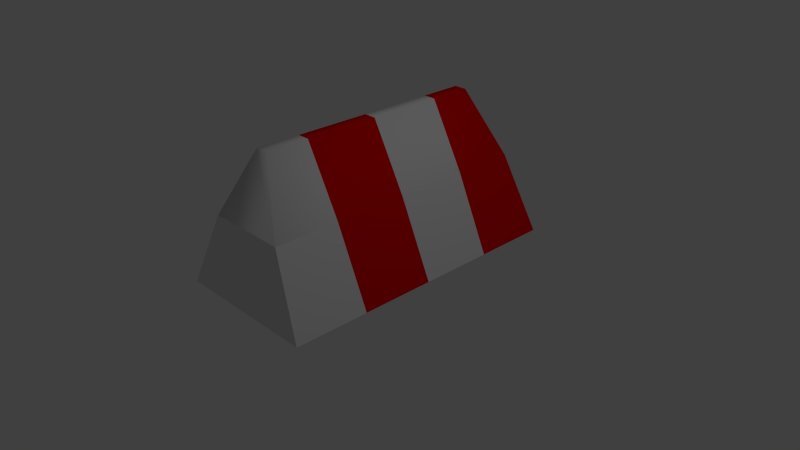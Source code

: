 # Source: RoadBlocks.blend  (saved by Blender 2.76.0; exported with 4.5.12 LTS)
import bpy
from mathutils import Matrix  # noqa: F401  (used for matrix-valued properties, if any)

bpy.ops.wm.read_factory_settings(use_empty=True)
scene = bpy.context.scene
scene.name = 'Scene'

# ---- collections
col_collection_1 = bpy.data.collections.new('Collection 1'); scene.collection.children.link(col_collection_1)

# ---- materials (node trees are filled in below, after node groups)
mat_material = bpy.data.materials.new('Material')
mat_material.alpha_threshold = 0.0
mat_material.use_transparent_shadow = False
mat_material.roughness = 0.5
mat_material.line_color = (0.0, 0.0, 0.0, 1.0)
mat_material_001 = bpy.data.materials.new('Material.001')
mat_material_001.alpha_threshold = 0.0
mat_material_001.use_transparent_shadow = False
mat_material_001.diffuse_color = (0.8, 0.0006835, 0.0, 1.0)
mat_material_001.roughness = 0.5

# ---- material node trees

# ---- world
world_world = bpy.data.worlds.new('World'); scene.world = world_world
world_world.color = (0.05088, 0.05088, 0.05088)
world_world.use_sun_shadow = False
world_world.sun_shadow_jitter_overblur = 0.0
world_world.cycles.sampling_method = 'MANUAL'
world_world.cycles.sample_map_resolution = 256

# ---- cameras
cam_camera = bpy.data.cameras.new('Camera')
cam_camera.clip_end = 100.0
cam_camera.lens = 35.0
cam_camera.sensor_width = 32.0
cam_camera.sensor_height = 18.0
cam_camera.ortho_scale = 7.314
cam_camera.dof.focus_distance = 0.0
cam_camera.dof.aperture_fstop = 128.0

# ---- lights
light_lamp = bpy.data.lights.new('Lamp', 'POINT')
light_lamp.transmission_factor = 0.0
light_lamp.cutoff_distance = 30.0
light_lamp.energy = 100.0
light_lamp.shadow_buffer_clip_start = 1.001
light_lamp.shadow_soft_size = 0.1
light_lamp.shadow_maximum_resolution = 0.006
light_lamp.use_absolute_resolution = True
light_lamp.cycles.use_multiple_importance_sampling = False

# ---- meshes
me_cube = bpy.data.meshes.new('Cube')
me_cube.from_pydata([(1.0, 1.0, -1.0), (1.0, -1.0, -1.0), (-1.0, -1.0, -1.0), (-1.0, 1.0, -1.0), (0.08512, 0.7857, 0.8698), (0.08512, -0.7857, 0.8698), (-0.08512, -0.7857, 0.8698), (-0.08512, 0.7857, 0.8698), (0.552, 0.9332, 0.0), (0.552, -0.9332, 0.0), (-0.552, -0.9332, 0.0), (-0.552, 0.9332, 0.0), (1.0, -5.96e-08, -1.0), (-1.0, 2.98e-07, -1.0), (0.08512, -4.172e-07, 0.8698), (-0.08512, 1.788e-07, 0.8698), (-0.552, 2.384e-07, 0.0), (0.552, -2.384e-07, 0.0), (-1.0, 0.5, -1.0), (-0.08512, 0.5, 0.8698), (-0.552, 0.5, 0.0), (1.0, 0.5, -1.0), (0.08512, 0.5, 0.8698), (0.552, 0.5, 0.0), (1.0, -0.5, -1.0), (0.08512, -0.5, 0.8698), (0.552, -0.5, 0.0), (-1.0, -0.5, -1.0), (-0.08512, -0.5, 0.8698), (-0.552, -0.5, 0.0)], [], [(24, 1, 2, 27), (25, 28, 6, 5), (26, 25, 5, 9), (9, 5, 6, 10), (20, 19, 7, 11), (8, 0, 3, 11), (4, 8, 11, 7), (18, 20, 11, 3), (1, 9, 10, 2), (24, 26, 9, 1), (21, 23, 17, 12), (27, 29, 16, 13), (29, 28, 15, 16), (23, 22, 14, 17), (22, 19, 15, 14), (21, 12, 13, 18), (0, 21, 18, 3), (4, 7, 19, 22), (8, 4, 22, 23), (0, 8, 23, 21), (13, 16, 20, 18), (16, 15, 19, 20), (10, 6, 28, 29), (2, 10, 29, 27), (12, 17, 26, 24), (17, 14, 25, 26), (14, 15, 28, 25), (12, 24, 27, 13)])
me_cube.polygons.foreach_set('use_smooth', [0, 1, 1, 1, 1, 0, 1, 0, 0, 0, 0, 0, 1, 1, 1, 0, 0, 1, 1, 0, 0, 1, 1, 0, 0, 1, 1, 0])
me_cube.polygons.foreach_set('material_index', [0, 0, 0, 0, 1, 1, 1, 1, 0, 0, 0, 1, 1, 0, 0, 0, 1, 1, 1, 1, 0, 0, 0, 0, 1, 1, 1, 1])
_uv = me_cube.uv_layers.new(name='UVMap')
_uv.uv.foreach_set('vector', [0.0, 0.25, 0.0, 0.0, -1.0, 8.941e-08, -1.0, 0.25, 0.5426, 0.25, 0.4574, 0.25, 0.4574, 0.1072, 0.5426, 0.1072, 0.25, 0.0, 0.25, 0.4349, 0.1072, 0.4349, 0.0334, 0.0, 0.776, 0.0, 0.5426, 0.4349, 0.4574, 0.4349, 0.224, 0.0, 0.75, 0.0, 0.75, 0.4349, 0.8928, 0.4349, 0.9666, 0.0, 0.776, 0.0, 1.0, -0.5, 1.788e-07, -0.5, 0.224, 0.0, 0.5426, 0.4349, 0.776, 0.0, 0.224, 0.0, 0.4574, 0.4349, 0.75, 0.5, 0.75, 1.0, 0.9666, 1.0, 1.0, 0.5, 0.0, 0.5, -0.224, 1.0, -0.776, 1.0, -1.0, 0.5, 0.25, 0.5, 0.25, 1.0, 0.0334, 1.0, 0.0, 0.5, 0.75, 0.5, 0.75, 1.0, 0.5, 1.0, 0.5, 0.5, 0.25, 0.5, 0.25, 1.0, 0.5, 1.0, 0.5, 0.5, 0.25, 0.0, 0.25, 0.4349, 0.5, 0.4349, 0.5, 0.0, 0.75, 0.0, 0.75, 0.4349, 0.5, 0.4349, 0.5, 0.0, 0.5426, 0.75, 0.4574, 0.75, 0.4574, 0.5, 0.5426, 0.5, 0.0, 0.75, 0.0, 0.5, -1.0, 0.5, -1.0, 0.75, 0.0, 0.0, 0.0, -0.25, -1.0, -0.25, -1.0, 2.384e-07, 0.5426, 0.8928, 0.4574, 0.8928, 0.4574, 0.75, 0.5426, 0.75, 0.9666, 0.0, 0.8928, 0.4349, 0.75, 0.4349, 0.75, 0.0, 0.0, 0.5, -0.0334, 1.0, -0.25, 1.0, -0.25, 0.5, 0.5, 0.5, 0.5, 1.0, 0.75, 1.0, 0.75, 0.5, 0.5, 0.0, 0.5, 0.4349, 0.75, 0.4349, 0.75, 0.0, 0.0334, 0.0, 0.1072, 0.4349, 0.25, 0.4349, 0.25, 0.0, 8.941e-08, 0.5, 0.0334, 1.0, 0.25, 1.0, 0.25, 0.5, 0.5, 0.5, 0.5, 1.0, 0.25, 1.0, 0.25, 0.5, 0.5, 0.0, 0.5, 0.4349, 0.25, 0.4349, 0.25, 0.0, 0.5426, 0.5, 0.4574, 0.5, 0.4574, 0.25, 0.5426, 0.25, 0.0, 0.5, 0.0, 0.25, -1.0, 0.25, -1.0, 0.5])
me_cube.materials.append(mat_material)
me_cube.materials.append(mat_material_001)
me_cube.use_remesh_preserve_volume = False
me_cube.use_remesh_preserve_attributes = False
me_cube.use_mirror_vertex_groups = False
me_cube.update()

# ---- objects
ob_cube = bpy.data.objects.new('Cube', me_cube)
ob_lamp = bpy.data.objects.new('Lamp', light_lamp)
ob_camera = bpy.data.objects.new('Camera', cam_camera)

# ---- transforms, parenting, visibility, modifiers, constraints
ob_cube.location = (0.0, 0.0, 1.0)
ob_cube.scale = (1.0, 2.0, 1.0)
ob_cube.lock_rotations_4d = False
ob_cube.empty_display_type = 'ARROWS'
ob_cube.lineart.crease_threshold = 0.0
ob_lamp.location = (4.076, 1.005, 5.904)
ob_lamp.rotation_euler = (0.6503, 0.05522, 1.866)
ob_lamp.lock_rotations_4d = False
ob_lamp.empty_display_type = 'ARROWS'
ob_lamp.color = (0.0, 0.0, 0.0, 0.0)
ob_lamp.lineart.crease_threshold = 0.0
ob_camera.location = (7.481, -6.508, 5.344)
ob_camera.rotation_euler = (1.109, 0.01082, 0.8149)
ob_camera.lock_rotations_4d = False
ob_camera.empty_display_type = 'ARROWS'
ob_camera.color = (0.0, 0.0, 0.0, 0.0)
ob_camera.display_type = 'WIRE'
ob_camera.lineart.crease_threshold = 0.0

# ---- collection membership
col_collection_1.objects.link(ob_cube)
col_collection_1.objects.link(ob_lamp)
col_collection_1.objects.link(ob_camera)

# ---- scene / render settings (as saved in the file)
scene.camera = ob_camera
scene.frame_start = 1; scene.frame_end = 250; scene.frame_set(1)
scene.render.engine = 'BLENDER_EEVEE_NEXT'
scene.render.resolution_percentage = 50
scene.render.dither_intensity = 0.0
scene.cycles.use_denoising = False
scene.cycles.samples = 10
scene.cycles.sampling_pattern = 'TABULATED_SOBOL'
scene.cycles.light_sampling_threshold = 0.0
scene.cycles.use_adaptive_sampling = False
scene.cycles.use_light_tree = False
scene.cycles.blur_glossy = 0.0
scene.cycles.pixel_filter_type = 'GAUSSIAN'
scene.cycles.sample_clamp_indirect = 0.0
scene.view_settings.view_transform = 'Standard'
bpy.context.view_layer.update()
